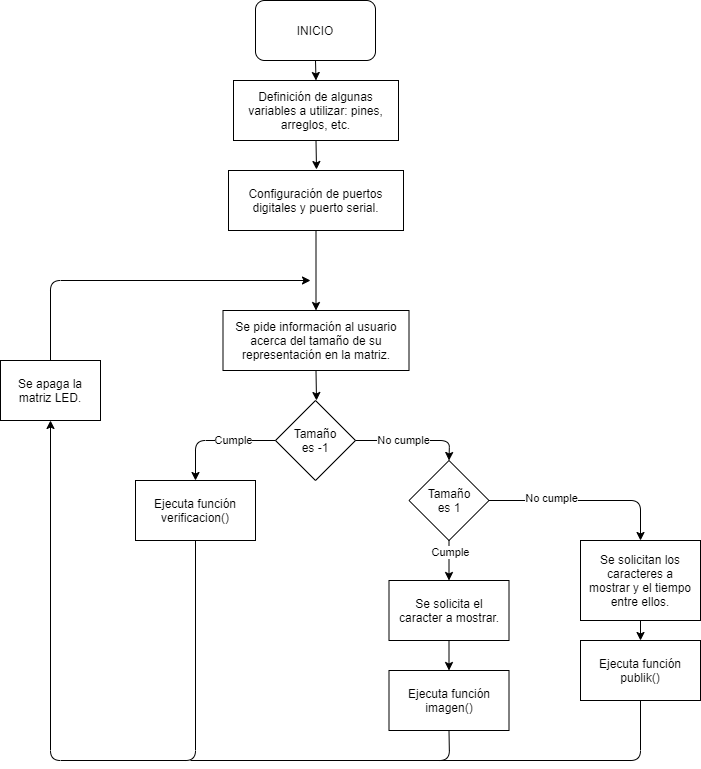

The diagram above was exported from draw.io. Its source (the exported page's mxGraphModel, read from the mxfile embedded in the PNG):
<mxGraphModel dx="981" dy="548" grid="1" gridSize="10" guides="1" tooltips="1" connect="1" arrows="1" fold="1" page="1" pageScale="1" pageWidth="850" pageHeight="1100" math="0" shadow="0">
  <root>
    <mxCell id="0" />
    <mxCell id="1" parent="0" />
    <mxCell id="LU-j2kPdhCQz5PlhgxWq-2" value="INICIO" style="rounded=1;whiteSpace=wrap;html=1;" vertex="1" parent="1">
      <mxGeometry x="365" width="120" height="60" as="geometry" />
    </mxCell>
    <mxCell id="LU-j2kPdhCQz5PlhgxWq-3" value="&lt;span&gt;Definición de algunas variables a utilizar: pines, arreglos, etc.&lt;/span&gt;" style="rounded=0;whiteSpace=wrap;html=1;" vertex="1" parent="1">
      <mxGeometry x="343" y="80" width="165" height="60" as="geometry" />
    </mxCell>
    <mxCell id="LU-j2kPdhCQz5PlhgxWq-4" value="Configuración de puertos digitales y puerto serial." style="rounded=0;whiteSpace=wrap;html=1;" vertex="1" parent="1">
      <mxGeometry x="338" y="170" width="175" height="60" as="geometry" />
    </mxCell>
    <mxCell id="LU-j2kPdhCQz5PlhgxWq-5" value="Se pide información al usuario acerca del tamaño de su representación en la matriz." style="rounded=0;whiteSpace=wrap;html=1;" vertex="1" parent="1">
      <mxGeometry x="332.5" y="310" width="186" height="60" as="geometry" />
    </mxCell>
    <mxCell id="LU-j2kPdhCQz5PlhgxWq-6" value="Tamaño&lt;br&gt;es -1" style="rhombus;whiteSpace=wrap;html=1;" vertex="1" parent="1">
      <mxGeometry x="385" y="400" width="80" height="80" as="geometry" />
    </mxCell>
    <mxCell id="LU-j2kPdhCQz5PlhgxWq-7" value="Tamaño&lt;br&gt;es 1" style="rhombus;whiteSpace=wrap;html=1;" vertex="1" parent="1">
      <mxGeometry x="518.5" y="460" width="80" height="80" as="geometry" />
    </mxCell>
    <mxCell id="LU-j2kPdhCQz5PlhgxWq-8" value="Ejecuta función verificacion()" style="rounded=0;whiteSpace=wrap;html=1;" vertex="1" parent="1">
      <mxGeometry x="245" y="480" width="120" height="60" as="geometry" />
    </mxCell>
    <mxCell id="LU-j2kPdhCQz5PlhgxWq-9" value="" style="endArrow=classic;html=1;entryX=0.5;entryY=0;entryDx=0;entryDy=0;exitX=1;exitY=0.5;exitDx=0;exitDy=0;" edge="1" parent="1" source="LU-j2kPdhCQz5PlhgxWq-6" target="LU-j2kPdhCQz5PlhgxWq-7">
      <mxGeometry width="50" height="50" relative="1" as="geometry">
        <mxPoint x="390" y="620" as="sourcePoint" />
        <mxPoint x="440" y="570" as="targetPoint" />
        <Array as="points">
          <mxPoint x="559" y="440" />
        </Array>
      </mxGeometry>
    </mxCell>
    <mxCell id="LU-j2kPdhCQz5PlhgxWq-30" value="No cumple" style="edgeLabel;html=1;align=center;verticalAlign=middle;resizable=0;points=[];" vertex="1" connectable="0" parent="LU-j2kPdhCQz5PlhgxWq-9">
      <mxGeometry x="-0.3672" y="-1" relative="1" as="geometry">
        <mxPoint x="12.14" y="-1" as="offset" />
      </mxGeometry>
    </mxCell>
    <mxCell id="LU-j2kPdhCQz5PlhgxWq-10" value="Se solicita el&lt;br&gt;caracter a mostrar." style="rounded=0;whiteSpace=wrap;html=1;" vertex="1" parent="1">
      <mxGeometry x="498.5" y="580" width="120" height="60" as="geometry" />
    </mxCell>
    <mxCell id="LU-j2kPdhCQz5PlhgxWq-11" value="Se solicitan los&lt;br&gt;caracteres a&lt;br&gt;mostrar y el tiempo entre ellos." style="rounded=0;whiteSpace=wrap;html=1;" vertex="1" parent="1">
      <mxGeometry x="690" y="540" width="120" height="80" as="geometry" />
    </mxCell>
    <mxCell id="LU-j2kPdhCQz5PlhgxWq-12" value="&lt;span&gt;Ejecuta función imagen()&lt;/span&gt;" style="rounded=0;whiteSpace=wrap;html=1;" vertex="1" parent="1">
      <mxGeometry x="498.5" y="670" width="120" height="60" as="geometry" />
    </mxCell>
    <mxCell id="LU-j2kPdhCQz5PlhgxWq-13" value="&lt;span&gt;Ejecuta función publik()&lt;/span&gt;" style="rounded=0;whiteSpace=wrap;html=1;" vertex="1" parent="1">
      <mxGeometry x="690" y="640" width="120" height="60" as="geometry" />
    </mxCell>
    <mxCell id="LU-j2kPdhCQz5PlhgxWq-14" value="" style="endArrow=classic;html=1;exitX=0.5;exitY=1;exitDx=0;exitDy=0;entryX=0.5;entryY=0;entryDx=0;entryDy=0;" edge="1" parent="1" source="LU-j2kPdhCQz5PlhgxWq-7" target="LU-j2kPdhCQz5PlhgxWq-10">
      <mxGeometry width="50" height="50" relative="1" as="geometry">
        <mxPoint x="390" y="620" as="sourcePoint" />
        <mxPoint x="440" y="570" as="targetPoint" />
      </mxGeometry>
    </mxCell>
    <mxCell id="LU-j2kPdhCQz5PlhgxWq-31" value="Cumple" style="edgeLabel;html=1;align=center;verticalAlign=middle;resizable=0;points=[];" vertex="1" connectable="0" parent="LU-j2kPdhCQz5PlhgxWq-14">
      <mxGeometry x="-0.4" y="1" relative="1" as="geometry">
        <mxPoint as="offset" />
      </mxGeometry>
    </mxCell>
    <mxCell id="LU-j2kPdhCQz5PlhgxWq-16" value="" style="endArrow=classic;html=1;exitX=0.5;exitY=1;exitDx=0;exitDy=0;entryX=0.5;entryY=0;entryDx=0;entryDy=0;" edge="1" parent="1" source="LU-j2kPdhCQz5PlhgxWq-10" target="LU-j2kPdhCQz5PlhgxWq-12">
      <mxGeometry width="50" height="50" relative="1" as="geometry">
        <mxPoint x="390" y="620" as="sourcePoint" />
        <mxPoint x="440" y="570" as="targetPoint" />
      </mxGeometry>
    </mxCell>
    <mxCell id="LU-j2kPdhCQz5PlhgxWq-17" value="" style="endArrow=classic;html=1;exitX=1;exitY=0.5;exitDx=0;exitDy=0;entryX=0.5;entryY=0;entryDx=0;entryDy=0;" edge="1" parent="1" source="LU-j2kPdhCQz5PlhgxWq-7" target="LU-j2kPdhCQz5PlhgxWq-11">
      <mxGeometry width="50" height="50" relative="1" as="geometry">
        <mxPoint x="390" y="620" as="sourcePoint" />
        <mxPoint x="440" y="570" as="targetPoint" />
        <Array as="points">
          <mxPoint x="750" y="500" />
        </Array>
      </mxGeometry>
    </mxCell>
    <mxCell id="LU-j2kPdhCQz5PlhgxWq-32" value="No cumple" style="edgeLabel;html=1;align=center;verticalAlign=middle;resizable=0;points=[];" vertex="1" connectable="0" parent="LU-j2kPdhCQz5PlhgxWq-17">
      <mxGeometry x="-0.3496" y="2" relative="1" as="geometry">
        <mxPoint as="offset" />
      </mxGeometry>
    </mxCell>
    <mxCell id="LU-j2kPdhCQz5PlhgxWq-18" value="" style="endArrow=classic;html=1;exitX=0;exitY=0.5;exitDx=0;exitDy=0;entryX=0.5;entryY=0;entryDx=0;entryDy=0;" edge="1" parent="1" source="LU-j2kPdhCQz5PlhgxWq-6" target="LU-j2kPdhCQz5PlhgxWq-8">
      <mxGeometry width="50" height="50" relative="1" as="geometry">
        <mxPoint x="390" y="620" as="sourcePoint" />
        <mxPoint x="440" y="570" as="targetPoint" />
        <Array as="points">
          <mxPoint x="305" y="440" />
        </Array>
      </mxGeometry>
    </mxCell>
    <mxCell id="LU-j2kPdhCQz5PlhgxWq-29" value="Cumple" style="edgeLabel;html=1;align=center;verticalAlign=middle;resizable=0;points=[];" vertex="1" connectable="0" parent="LU-j2kPdhCQz5PlhgxWq-18">
      <mxGeometry x="-0.0609" y="2" relative="1" as="geometry">
        <mxPoint x="14.55" y="-2" as="offset" />
      </mxGeometry>
    </mxCell>
    <mxCell id="LU-j2kPdhCQz5PlhgxWq-19" value="" style="endArrow=classic;html=1;entryX=0.5;entryY=0;entryDx=0;entryDy=0;exitX=0.5;exitY=1;exitDx=0;exitDy=0;" edge="1" parent="1" source="LU-j2kPdhCQz5PlhgxWq-2" target="LU-j2kPdhCQz5PlhgxWq-3">
      <mxGeometry width="50" height="50" relative="1" as="geometry">
        <mxPoint x="390" y="210" as="sourcePoint" />
        <mxPoint x="440" y="160" as="targetPoint" />
      </mxGeometry>
    </mxCell>
    <mxCell id="LU-j2kPdhCQz5PlhgxWq-22" value="" style="endArrow=classic;html=1;exitX=0.5;exitY=1;exitDx=0;exitDy=0;" edge="1" parent="1" source="LU-j2kPdhCQz5PlhgxWq-3">
      <mxGeometry width="50" height="50" relative="1" as="geometry">
        <mxPoint x="600" y="200" as="sourcePoint" />
        <mxPoint x="426" y="169" as="targetPoint" />
      </mxGeometry>
    </mxCell>
    <mxCell id="LU-j2kPdhCQz5PlhgxWq-23" value="" style="endArrow=classic;html=1;exitX=0.5;exitY=1;exitDx=0;exitDy=0;entryX=0.5;entryY=0;entryDx=0;entryDy=0;" edge="1" parent="1" source="LU-j2kPdhCQz5PlhgxWq-4" target="LU-j2kPdhCQz5PlhgxWq-5">
      <mxGeometry width="50" height="50" relative="1" as="geometry">
        <mxPoint x="390" y="210" as="sourcePoint" />
        <mxPoint x="440" y="160" as="targetPoint" />
      </mxGeometry>
    </mxCell>
    <mxCell id="LU-j2kPdhCQz5PlhgxWq-24" value="" style="endArrow=classic;html=1;exitX=0.5;exitY=1;exitDx=0;exitDy=0;" edge="1" parent="1" source="LU-j2kPdhCQz5PlhgxWq-5">
      <mxGeometry width="50" height="50" relative="1" as="geometry">
        <mxPoint x="390" y="550" as="sourcePoint" />
        <mxPoint x="426" y="400" as="targetPoint" />
      </mxGeometry>
    </mxCell>
    <mxCell id="LU-j2kPdhCQz5PlhgxWq-25" value="" style="endArrow=classic;html=1;exitX=0.5;exitY=1;exitDx=0;exitDy=0;entryX=0.5;entryY=0;entryDx=0;entryDy=0;" edge="1" parent="1" source="LU-j2kPdhCQz5PlhgxWq-11" target="LU-j2kPdhCQz5PlhgxWq-13">
      <mxGeometry width="50" height="50" relative="1" as="geometry">
        <mxPoint x="390" y="690" as="sourcePoint" />
        <mxPoint x="440" y="640" as="targetPoint" />
      </mxGeometry>
    </mxCell>
    <mxCell id="LU-j2kPdhCQz5PlhgxWq-26" value="" style="endArrow=classic;html=1;exitX=0.5;exitY=1;exitDx=0;exitDy=0;" edge="1" parent="1" source="LU-j2kPdhCQz5PlhgxWq-35">
      <mxGeometry width="50" height="50" relative="1" as="geometry">
        <mxPoint x="320" y="760" as="sourcePoint" />
        <mxPoint x="420" y="280" as="targetPoint" />
        <Array as="points">
          <mxPoint x="160" y="280" />
        </Array>
      </mxGeometry>
    </mxCell>
    <mxCell id="LU-j2kPdhCQz5PlhgxWq-33" value="" style="endArrow=none;html=1;entryX=0.5;entryY=1;entryDx=0;entryDy=0;" edge="1" parent="1" target="LU-j2kPdhCQz5PlhgxWq-12">
      <mxGeometry width="50" height="50" relative="1" as="geometry">
        <mxPoint x="300" y="760" as="sourcePoint" />
        <mxPoint x="440" y="620" as="targetPoint" />
        <Array as="points">
          <mxPoint x="559" y="760" />
        </Array>
      </mxGeometry>
    </mxCell>
    <mxCell id="LU-j2kPdhCQz5PlhgxWq-34" value="" style="endArrow=none;html=1;entryX=0.5;entryY=1;entryDx=0;entryDy=0;" edge="1" parent="1" target="LU-j2kPdhCQz5PlhgxWq-13">
      <mxGeometry width="50" height="50" relative="1" as="geometry">
        <mxPoint x="550" y="760" as="sourcePoint" />
        <mxPoint x="440" y="620" as="targetPoint" />
        <Array as="points">
          <mxPoint x="750" y="760" />
        </Array>
      </mxGeometry>
    </mxCell>
    <mxCell id="LU-j2kPdhCQz5PlhgxWq-35" value="Se apaga la matriz LED." style="rounded=0;whiteSpace=wrap;html=1;" vertex="1" parent="1">
      <mxGeometry x="110" y="360" width="100" height="60" as="geometry" />
    </mxCell>
    <mxCell id="LU-j2kPdhCQz5PlhgxWq-36" value="" style="endArrow=classic;html=1;exitX=0.5;exitY=1;exitDx=0;exitDy=0;" edge="1" parent="1" source="LU-j2kPdhCQz5PlhgxWq-8" target="LU-j2kPdhCQz5PlhgxWq-35">
      <mxGeometry width="50" height="50" relative="1" as="geometry">
        <mxPoint x="305" y="540" as="sourcePoint" />
        <mxPoint x="420" y="280" as="targetPoint" />
        <Array as="points">
          <mxPoint x="305" y="760" />
          <mxPoint x="160" y="760" />
        </Array>
      </mxGeometry>
    </mxCell>
  </root>
</mxGraphModel>